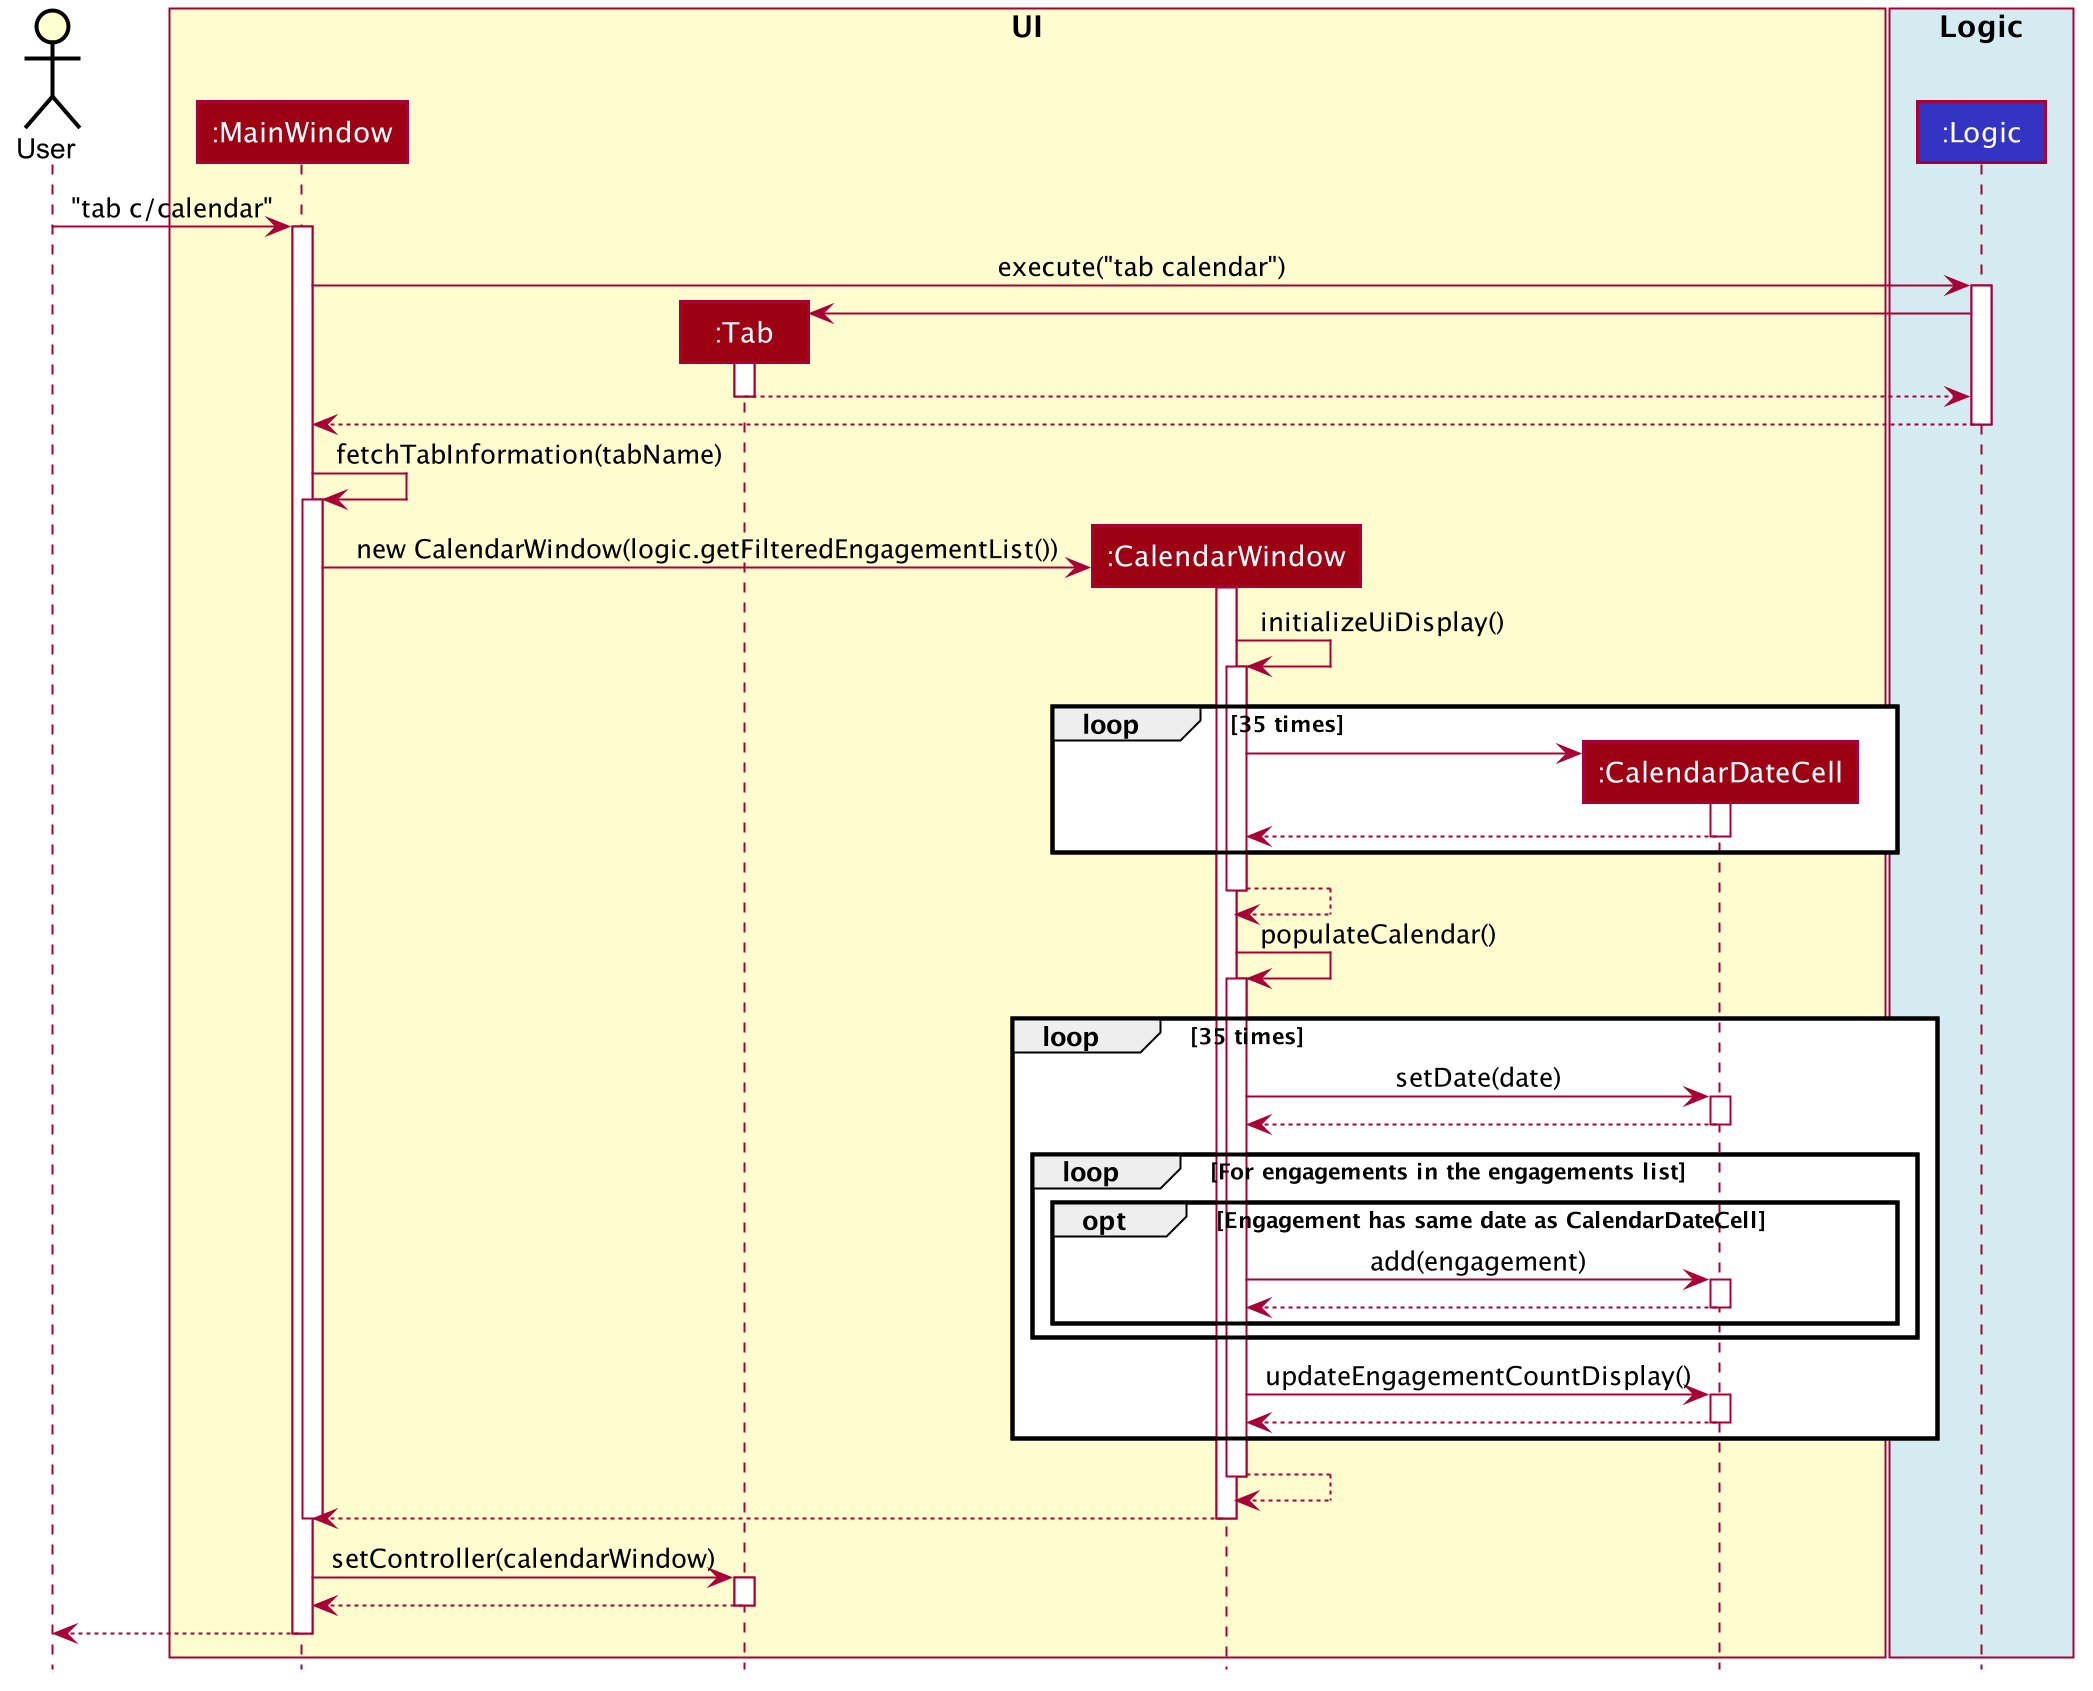

The diagram above was rendered by PlantUML. Its source (embedded in the PNG):
@startuml










skinparam BackgroundColor #FFFFFFF

skinparam Shadowing false

skinparam Class {
    FontColor #FFFFFF
    BorderThickness 1
    BorderColor #FFFFFF
    StereotypeFontColor #FFFFFF
    FontName Arial
}

skinparam Actor {
    BorderColor #000000
    Color #000000
    FontName Arial
}

skinparam Sequence {
    MessageAlign center
    BoxFontSize 15
    BoxPadding 0
    BoxFontColor #FFFFFF
    FontName Arial
}

skinparam Participant {
    FontColor #FFFFFFF
    Padding 20
}

skinparam MinClassWidth 50
skinparam ParticipantPadding 10
skinparam Shadowing false
skinparam DefaultTextAlignment center
skinparam packageStyle Rectangle

hide footbox
hide members
hide circle

actor User

box "<color:black>UI</color>" #FFFDD0
participant ":MainWindow" as MainWindow #9D0012
participant ":Tab" as Tab #9D0012
participant ":CalendarWindow" as CalendarWindow #9D0012
participant ":CalendarDateCell" as CalendarDateCell #9D0012
end box

box "<color:black>Logic</color>" #d4ebf2
participant ":Logic" as Logic #3333C4
end box

User -> MainWindow: "tab c/calendar"
activate MainWindow

MainWindow -> Logic: execute("tab calendar")
activate Logic

create Tab
Logic -> Tab
activate Tab

Tab --> Logic
deactivate Tab

Logic --> MainWindow
deactivate Logic

MainWindow -> MainWindow: fetchTabInformation(tabName)
activate MainWindow

create CalendarWindow
MainWindow -> CalendarWindow: new CalendarWindow(logic.getFilteredEngagementList())
activate CalendarWindow

CalendarWindow -> CalendarWindow: initializeUiDisplay()
activate CalendarWindow

loop 35 times

    create CalendarDateCell
    CalendarWindow -> CalendarDateCell
    activate CalendarDateCell

    CalendarDateCell --> CalendarWindow
    deactivate CalendarDateCell

end

CalendarWindow --> CalendarWindow
deactivate CalendarWindow

CalendarWindow -> CalendarWindow: populateCalendar()
activate CalendarWindow

loop 35 times

    CalendarWindow -> CalendarDateCell: setDate(date)
    activate CalendarDateCell

    CalendarDateCell --> CalendarWindow
    deactivate CalendarDateCell

    loop For engagements in the engagements list

        opt Engagement has same date as CalendarDateCell
            CalendarWindow -> CalendarDateCell: add(engagement)
            activate CalendarDateCell

            CalendarDateCell --> CalendarWindow
            deactivate CalendarDateCell
        end

    end

    CalendarWindow -> CalendarDateCell: updateEngagementCountDisplay()
    activate CalendarDateCell

    CalendarDateCell --> CalendarWindow
    deactivate CalendarDateCell

end

CalendarWindow --> CalendarWindow
deactivate CalendarWindow

CalendarWindow --> MainWindow
deactivate CalendarWindow

deactivate MainWindow

MainWindow -> Tab: setController(calendarWindow)
activate Tab

Tab --> MainWindow
deactivate Tab

MainWindow --> User
deactivate MainWindow

@enduml